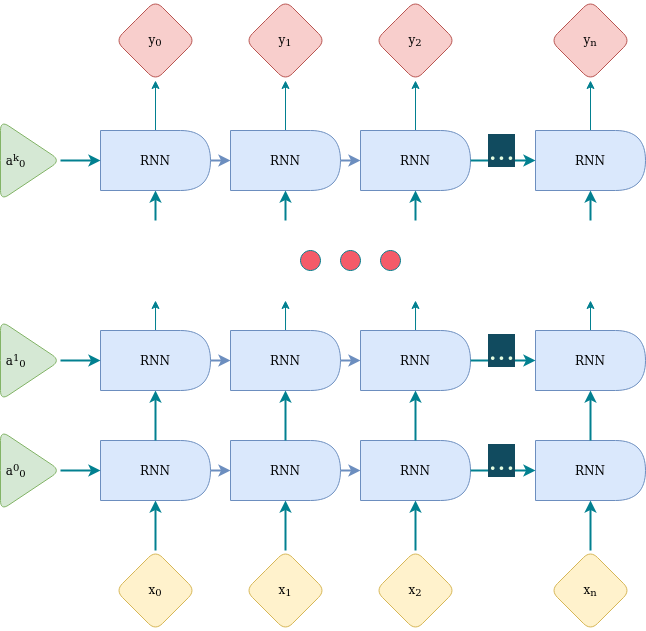

The diagram above was exported from draw.io. Its source (the exported page's mxGraphModel, read from the mxfile embedded in the PNG):
<mxGraphModel dx="846" dy="1174" grid="1" gridSize="10" guides="1" tooltips="1" connect="1" arrows="1" fold="1" page="1" pageScale="1" pageWidth="1169" pageHeight="827" background="#114B5F" math="0" shadow="0">
  <root>
    <mxCell id="0" />
    <mxCell id="1" parent="0" />
    <mxCell id="3hafcBxkU8X5GEbPMpCC-1" value="x&lt;sub&gt;0&lt;/sub&gt;" style="rhombus;whiteSpace=wrap;html=1;fillColor=#fff2cc;strokeColor=#d6b656;rounded=1;" vertex="1" parent="1">
      <mxGeometry x="305" y="610" width="80" height="80" as="geometry" />
    </mxCell>
    <mxCell id="3hafcBxkU8X5GEbPMpCC-2" value="" style="endArrow=classic;html=1;rounded=1;exitX=0.5;exitY=0;exitDx=0;exitDy=0;labelBackgroundColor=#114B5F;strokeColor=#028090;fontColor=#E4FDE1;strokeWidth=2;" edge="1" parent="1" source="3hafcBxkU8X5GEbPMpCC-1">
      <mxGeometry width="50" height="50" relative="1" as="geometry">
        <mxPoint x="535" y="330" as="sourcePoint" />
        <mxPoint x="345" y="560" as="targetPoint" />
      </mxGeometry>
    </mxCell>
    <mxCell id="3hafcBxkU8X5GEbPMpCC-3" style="edgeStyle=orthogonalEdgeStyle;rounded=1;orthogonalLoop=1;jettySize=auto;html=1;entryX=0;entryY=0.5;entryDx=0;entryDy=0;labelBackgroundColor=#114B5F;strokeColor=#6c8ebf;fontColor=#E4FDE1;fillColor=#dae8fc;strokeWidth=2;" edge="1" parent="1" source="3hafcBxkU8X5GEbPMpCC-4" target="3hafcBxkU8X5GEbPMpCC-8">
      <mxGeometry relative="1" as="geometry" />
    </mxCell>
    <mxCell id="3hafcBxkU8X5GEbPMpCC-4" value="RNN" style="shape=delay;whiteSpace=wrap;html=1;fillColor=#dae8fc;strokeColor=#6c8ebf;rounded=1;" vertex="1" parent="1">
      <mxGeometry x="290" y="500" width="110" height="60" as="geometry" />
    </mxCell>
    <mxCell id="3hafcBxkU8X5GEbPMpCC-5" style="edgeStyle=orthogonalEdgeStyle;rounded=1;orthogonalLoop=1;jettySize=auto;html=1;labelBackgroundColor=#114B5F;strokeColor=#028090;fontColor=#E4FDE1;strokeWidth=2;" edge="1" parent="1" source="3hafcBxkU8X5GEbPMpCC-6" target="3hafcBxkU8X5GEbPMpCC-4">
      <mxGeometry relative="1" as="geometry" />
    </mxCell>
    <mxCell id="3hafcBxkU8X5GEbPMpCC-6" value="&lt;div align=&quot;left&quot;&gt;&amp;nbsp;a&lt;sup&gt;0&lt;/sup&gt;&lt;sub&gt;0&lt;/sub&gt;&lt;/div&gt;" style="triangle;whiteSpace=wrap;html=1;align=left;fillColor=#d5e8d4;strokeColor=#82b366;rounded=1;" vertex="1" parent="1">
      <mxGeometry x="190" y="490" width="60" height="80" as="geometry" />
    </mxCell>
    <mxCell id="3hafcBxkU8X5GEbPMpCC-7" style="edgeStyle=orthogonalEdgeStyle;rounded=1;orthogonalLoop=1;jettySize=auto;html=1;entryX=0;entryY=0.5;entryDx=0;entryDy=0;labelBackgroundColor=#114B5F;strokeColor=#6c8ebf;fontColor=#E4FDE1;fillColor=#dae8fc;strokeWidth=2;" edge="1" parent="1" source="3hafcBxkU8X5GEbPMpCC-8" target="3hafcBxkU8X5GEbPMpCC-9">
      <mxGeometry relative="1" as="geometry" />
    </mxCell>
    <mxCell id="3hafcBxkU8X5GEbPMpCC-8" value="RNN" style="shape=delay;whiteSpace=wrap;html=1;fillColor=#dae8fc;strokeColor=#6c8ebf;rounded=1;" vertex="1" parent="1">
      <mxGeometry x="420" y="500" width="110" height="60" as="geometry" />
    </mxCell>
    <mxCell id="3hafcBxkU8X5GEbPMpCC-9" value="RNN" style="shape=delay;whiteSpace=wrap;html=1;fillColor=#dae8fc;strokeColor=#6c8ebf;rounded=1;" vertex="1" parent="1">
      <mxGeometry x="550" y="500" width="110" height="60" as="geometry" />
    </mxCell>
    <mxCell id="3hafcBxkU8X5GEbPMpCC-11" value="RNN" style="shape=delay;whiteSpace=wrap;html=1;fillColor=#dae8fc;strokeColor=#6c8ebf;rounded=1;" vertex="1" parent="1">
      <mxGeometry x="725" y="500" width="110" height="60" as="geometry" />
    </mxCell>
    <mxCell id="3hafcBxkU8X5GEbPMpCC-12" value="y&lt;sub&gt;n&lt;/sub&gt;" style="rhombus;whiteSpace=wrap;html=1;fillColor=#f8cecc;strokeColor=#b85450;rounded=1;" vertex="1" parent="1">
      <mxGeometry x="740" y="60" width="80" height="80" as="geometry" />
    </mxCell>
    <mxCell id="3hafcBxkU8X5GEbPMpCC-13" value="" style="endArrow=classic;html=1;rounded=1;entryX=0;entryY=0.5;entryDx=0;entryDy=0;exitX=1;exitY=0.5;exitDx=0;exitDy=0;fontStyle=1;horizontal=1;labelBackgroundColor=#114B5F;strokeColor=#028090;fontColor=#E4FDE1;strokeWidth=2;" edge="1" parent="1" source="3hafcBxkU8X5GEbPMpCC-9" target="3hafcBxkU8X5GEbPMpCC-11">
      <mxGeometry relative="1" as="geometry">
        <mxPoint x="410" y="520" as="sourcePoint" />
        <mxPoint x="510" y="520" as="targetPoint" />
      </mxGeometry>
    </mxCell>
    <mxCell id="3hafcBxkU8X5GEbPMpCC-14" value="&lt;font style=&quot;font-size: 28px;&quot;&gt;...&lt;/font&gt;" style="edgeLabel;resizable=0;html=1;align=center;verticalAlign=middle;labelBackgroundColor=#114B5F;fontColor=#E4FDE1;rounded=1;" connectable="0" vertex="1" parent="3hafcBxkU8X5GEbPMpCC-13">
      <mxGeometry relative="1" as="geometry">
        <mxPoint x="-2" y="-10" as="offset" />
      </mxGeometry>
    </mxCell>
    <mxCell id="3hafcBxkU8X5GEbPMpCC-15" value="x&lt;sub&gt;1&lt;/sub&gt;" style="rhombus;whiteSpace=wrap;html=1;fillColor=#fff2cc;strokeColor=#d6b656;rounded=1;" vertex="1" parent="1">
      <mxGeometry x="435" y="610" width="80" height="80" as="geometry" />
    </mxCell>
    <mxCell id="3hafcBxkU8X5GEbPMpCC-16" value="" style="endArrow=classic;html=1;rounded=1;exitX=0.5;exitY=0;exitDx=0;exitDy=0;labelBackgroundColor=#114B5F;strokeColor=#028090;fontColor=#E4FDE1;strokeWidth=2;" edge="1" parent="1" source="3hafcBxkU8X5GEbPMpCC-15">
      <mxGeometry width="50" height="50" relative="1" as="geometry">
        <mxPoint x="665" y="330" as="sourcePoint" />
        <mxPoint x="475" y="560" as="targetPoint" />
      </mxGeometry>
    </mxCell>
    <mxCell id="3hafcBxkU8X5GEbPMpCC-17" value="x&lt;sub&gt;2&lt;/sub&gt;" style="rhombus;whiteSpace=wrap;html=1;fillColor=#fff2cc;strokeColor=#d6b656;rounded=1;" vertex="1" parent="1">
      <mxGeometry x="565" y="610" width="80" height="80" as="geometry" />
    </mxCell>
    <mxCell id="3hafcBxkU8X5GEbPMpCC-18" value="" style="endArrow=classic;html=1;rounded=1;exitX=0.5;exitY=0;exitDx=0;exitDy=0;labelBackgroundColor=#114B5F;strokeColor=#028090;fontColor=#E4FDE1;strokeWidth=2;" edge="1" parent="1" source="3hafcBxkU8X5GEbPMpCC-17">
      <mxGeometry width="50" height="50" relative="1" as="geometry">
        <mxPoint x="795" y="330" as="sourcePoint" />
        <mxPoint x="605" y="560" as="targetPoint" />
      </mxGeometry>
    </mxCell>
    <mxCell id="3hafcBxkU8X5GEbPMpCC-20" value="x&lt;sub&gt;n&lt;/sub&gt;" style="rhombus;whiteSpace=wrap;html=1;fillColor=#fff2cc;strokeColor=#d6b656;rounded=1;" vertex="1" parent="1">
      <mxGeometry x="740" y="610" width="80" height="80" as="geometry" />
    </mxCell>
    <mxCell id="3hafcBxkU8X5GEbPMpCC-21" value="" style="endArrow=classic;html=1;rounded=1;exitX=0.5;exitY=0;exitDx=0;exitDy=0;labelBackgroundColor=#114B5F;strokeColor=#028090;fontColor=#E4FDE1;strokeWidth=2;" edge="1" parent="1" source="3hafcBxkU8X5GEbPMpCC-20">
      <mxGeometry width="50" height="50" relative="1" as="geometry">
        <mxPoint x="970" y="330" as="sourcePoint" />
        <mxPoint x="780" y="560" as="targetPoint" />
      </mxGeometry>
    </mxCell>
    <mxCell id="3hafcBxkU8X5GEbPMpCC-23" value="y&lt;sub&gt;0&lt;/sub&gt;" style="rhombus;whiteSpace=wrap;html=1;fillColor=#f8cecc;strokeColor=#b85450;rounded=1;" vertex="1" parent="1">
      <mxGeometry x="305" y="60" width="80" height="80" as="geometry" />
    </mxCell>
    <mxCell id="3hafcBxkU8X5GEbPMpCC-25" value="y&lt;sub&gt;1&lt;/sub&gt;" style="rhombus;whiteSpace=wrap;html=1;fillColor=#f8cecc;strokeColor=#b85450;rounded=1;" vertex="1" parent="1">
      <mxGeometry x="435" y="60" width="80" height="80" as="geometry" />
    </mxCell>
    <mxCell id="3hafcBxkU8X5GEbPMpCC-27" value="y&lt;sub&gt;2&lt;/sub&gt;" style="rhombus;whiteSpace=wrap;html=1;fillColor=#f8cecc;strokeColor=#b85450;rounded=1;" vertex="1" parent="1">
      <mxGeometry x="565" y="60" width="80" height="80" as="geometry" />
    </mxCell>
    <mxCell id="3hafcBxkU8X5GEbPMpCC-45" value="" style="endArrow=classic;html=1;rounded=1;exitX=0.5;exitY=0;exitDx=0;exitDy=0;labelBackgroundColor=#114B5F;strokeColor=#028090;fontColor=#E4FDE1;strokeWidth=2;" edge="1" parent="1">
      <mxGeometry width="50" height="50" relative="1" as="geometry">
        <mxPoint x="345" y="500" as="sourcePoint" />
        <mxPoint x="345" y="450" as="targetPoint" />
      </mxGeometry>
    </mxCell>
    <mxCell id="3hafcBxkU8X5GEbPMpCC-46" style="edgeStyle=orthogonalEdgeStyle;rounded=1;orthogonalLoop=1;jettySize=auto;html=1;entryX=0;entryY=0.5;entryDx=0;entryDy=0;labelBackgroundColor=#114B5F;strokeColor=#6c8ebf;fontColor=#E4FDE1;fillColor=#dae8fc;strokeWidth=2;" edge="1" parent="1" source="3hafcBxkU8X5GEbPMpCC-47" target="3hafcBxkU8X5GEbPMpCC-51">
      <mxGeometry relative="1" as="geometry" />
    </mxCell>
    <mxCell id="3hafcBxkU8X5GEbPMpCC-81" style="edgeStyle=orthogonalEdgeStyle;rounded=0;orthogonalLoop=1;jettySize=auto;html=1;strokeColor=#028090;fontColor=#E4FDE1;fillColor=#F45B69;" edge="1" parent="1" source="3hafcBxkU8X5GEbPMpCC-47">
      <mxGeometry relative="1" as="geometry">
        <mxPoint x="345" y="359.9999999999998" as="targetPoint" />
      </mxGeometry>
    </mxCell>
    <mxCell id="3hafcBxkU8X5GEbPMpCC-47" value="RNN" style="shape=delay;whiteSpace=wrap;html=1;fillColor=#dae8fc;strokeColor=#6c8ebf;rounded=1;" vertex="1" parent="1">
      <mxGeometry x="290" y="390" width="110" height="60" as="geometry" />
    </mxCell>
    <mxCell id="3hafcBxkU8X5GEbPMpCC-48" style="edgeStyle=orthogonalEdgeStyle;rounded=1;orthogonalLoop=1;jettySize=auto;html=1;labelBackgroundColor=#114B5F;strokeColor=#028090;fontColor=#E4FDE1;strokeWidth=2;" edge="1" parent="1" source="3hafcBxkU8X5GEbPMpCC-49" target="3hafcBxkU8X5GEbPMpCC-47">
      <mxGeometry relative="1" as="geometry" />
    </mxCell>
    <mxCell id="3hafcBxkU8X5GEbPMpCC-49" value="&lt;div align=&quot;left&quot;&gt;&amp;nbsp;a&lt;sup&gt;1&lt;/sup&gt;&lt;sub&gt;0&lt;/sub&gt;&lt;/div&gt;" style="triangle;whiteSpace=wrap;html=1;align=left;fillColor=#d5e8d4;strokeColor=#82b366;rounded=1;" vertex="1" parent="1">
      <mxGeometry x="190" y="380" width="60" height="80" as="geometry" />
    </mxCell>
    <mxCell id="3hafcBxkU8X5GEbPMpCC-50" style="edgeStyle=orthogonalEdgeStyle;rounded=1;orthogonalLoop=1;jettySize=auto;html=1;entryX=0;entryY=0.5;entryDx=0;entryDy=0;labelBackgroundColor=#114B5F;strokeColor=#6c8ebf;fontColor=#E4FDE1;fillColor=#dae8fc;strokeWidth=2;" edge="1" parent="1" source="3hafcBxkU8X5GEbPMpCC-51" target="3hafcBxkU8X5GEbPMpCC-52">
      <mxGeometry relative="1" as="geometry" />
    </mxCell>
    <mxCell id="3hafcBxkU8X5GEbPMpCC-82" style="edgeStyle=orthogonalEdgeStyle;rounded=0;orthogonalLoop=1;jettySize=auto;html=1;strokeColor=#028090;fontColor=#E4FDE1;fillColor=#F45B69;" edge="1" parent="1" source="3hafcBxkU8X5GEbPMpCC-51">
      <mxGeometry relative="1" as="geometry">
        <mxPoint x="475" y="359.9999999999998" as="targetPoint" />
      </mxGeometry>
    </mxCell>
    <mxCell id="3hafcBxkU8X5GEbPMpCC-51" value="RNN" style="shape=delay;whiteSpace=wrap;html=1;fillColor=#dae8fc;strokeColor=#6c8ebf;rounded=1;" vertex="1" parent="1">
      <mxGeometry x="420" y="390" width="110" height="60" as="geometry" />
    </mxCell>
    <mxCell id="3hafcBxkU8X5GEbPMpCC-83" style="edgeStyle=orthogonalEdgeStyle;rounded=0;orthogonalLoop=1;jettySize=auto;html=1;strokeColor=#028090;fontColor=#E4FDE1;fillColor=#F45B69;" edge="1" parent="1" source="3hafcBxkU8X5GEbPMpCC-52">
      <mxGeometry relative="1" as="geometry">
        <mxPoint x="605" y="359.9999999999998" as="targetPoint" />
      </mxGeometry>
    </mxCell>
    <mxCell id="3hafcBxkU8X5GEbPMpCC-52" value="RNN" style="shape=delay;whiteSpace=wrap;html=1;fillColor=#dae8fc;strokeColor=#6c8ebf;rounded=1;" vertex="1" parent="1">
      <mxGeometry x="550" y="390" width="110" height="60" as="geometry" />
    </mxCell>
    <mxCell id="3hafcBxkU8X5GEbPMpCC-84" style="edgeStyle=orthogonalEdgeStyle;rounded=0;orthogonalLoop=1;jettySize=auto;html=1;strokeColor=#028090;fontColor=#E4FDE1;fillColor=#F45B69;" edge="1" parent="1" source="3hafcBxkU8X5GEbPMpCC-53">
      <mxGeometry relative="1" as="geometry">
        <mxPoint x="780" y="359.9999999999998" as="targetPoint" />
      </mxGeometry>
    </mxCell>
    <mxCell id="3hafcBxkU8X5GEbPMpCC-53" value="RNN" style="shape=delay;whiteSpace=wrap;html=1;fillColor=#dae8fc;strokeColor=#6c8ebf;rounded=1;" vertex="1" parent="1">
      <mxGeometry x="725" y="390" width="110" height="60" as="geometry" />
    </mxCell>
    <mxCell id="3hafcBxkU8X5GEbPMpCC-54" value="" style="endArrow=classic;html=1;rounded=1;entryX=0;entryY=0.5;entryDx=0;entryDy=0;exitX=1;exitY=0.5;exitDx=0;exitDy=0;fontStyle=1;horizontal=1;labelBackgroundColor=#114B5F;strokeColor=#028090;fontColor=#E4FDE1;strokeWidth=2;" edge="1" parent="1" source="3hafcBxkU8X5GEbPMpCC-52" target="3hafcBxkU8X5GEbPMpCC-53">
      <mxGeometry relative="1" as="geometry">
        <mxPoint x="410" y="410" as="sourcePoint" />
        <mxPoint x="510" y="410" as="targetPoint" />
      </mxGeometry>
    </mxCell>
    <mxCell id="3hafcBxkU8X5GEbPMpCC-55" value="&lt;font style=&quot;font-size: 28px;&quot;&gt;...&lt;/font&gt;" style="edgeLabel;resizable=0;html=1;align=center;verticalAlign=middle;labelBackgroundColor=#114B5F;fontColor=#E4FDE1;rounded=1;" connectable="0" vertex="1" parent="3hafcBxkU8X5GEbPMpCC-54">
      <mxGeometry relative="1" as="geometry">
        <mxPoint x="-2" y="-10" as="offset" />
      </mxGeometry>
    </mxCell>
    <mxCell id="3hafcBxkU8X5GEbPMpCC-56" value="" style="endArrow=classic;html=1;rounded=1;exitX=0.5;exitY=0;exitDx=0;exitDy=0;labelBackgroundColor=#114B5F;strokeColor=#028090;fontColor=#E4FDE1;strokeWidth=2;" edge="1" parent="1">
      <mxGeometry width="50" height="50" relative="1" as="geometry">
        <mxPoint x="475" y="500" as="sourcePoint" />
        <mxPoint x="475" y="450" as="targetPoint" />
      </mxGeometry>
    </mxCell>
    <mxCell id="3hafcBxkU8X5GEbPMpCC-57" value="" style="endArrow=classic;html=1;rounded=1;exitX=0.5;exitY=0;exitDx=0;exitDy=0;labelBackgroundColor=#114B5F;strokeColor=#028090;fontColor=#E4FDE1;strokeWidth=2;" edge="1" parent="1">
      <mxGeometry width="50" height="50" relative="1" as="geometry">
        <mxPoint x="605" y="500" as="sourcePoint" />
        <mxPoint x="605" y="450" as="targetPoint" />
      </mxGeometry>
    </mxCell>
    <mxCell id="3hafcBxkU8X5GEbPMpCC-58" value="" style="endArrow=classic;html=1;rounded=1;exitX=0.5;exitY=0;exitDx=0;exitDy=0;labelBackgroundColor=#114B5F;strokeColor=#028090;fontColor=#E4FDE1;strokeWidth=2;" edge="1" parent="1">
      <mxGeometry width="50" height="50" relative="1" as="geometry">
        <mxPoint x="780" y="500" as="sourcePoint" />
        <mxPoint x="780" y="450" as="targetPoint" />
      </mxGeometry>
    </mxCell>
    <mxCell id="3hafcBxkU8X5GEbPMpCC-59" value="" style="endArrow=classic;html=1;rounded=1;labelBackgroundColor=#114B5F;strokeColor=#028090;fontColor=#E4FDE1;strokeWidth=2;" edge="1" parent="1">
      <mxGeometry width="50" height="50" relative="1" as="geometry">
        <mxPoint x="345" y="280" as="sourcePoint" />
        <mxPoint x="345" y="250" as="targetPoint" />
      </mxGeometry>
    </mxCell>
    <mxCell id="3hafcBxkU8X5GEbPMpCC-60" style="edgeStyle=orthogonalEdgeStyle;rounded=1;orthogonalLoop=1;jettySize=auto;html=1;entryX=0;entryY=0.5;entryDx=0;entryDy=0;labelBackgroundColor=#114B5F;strokeColor=#6c8ebf;fontColor=#E4FDE1;fillColor=#dae8fc;strokeWidth=2;" edge="1" parent="1" source="3hafcBxkU8X5GEbPMpCC-61" target="3hafcBxkU8X5GEbPMpCC-65">
      <mxGeometry relative="1" as="geometry" />
    </mxCell>
    <mxCell id="3hafcBxkU8X5GEbPMpCC-73" style="edgeStyle=orthogonalEdgeStyle;rounded=0;orthogonalLoop=1;jettySize=auto;html=1;entryX=0.5;entryY=1;entryDx=0;entryDy=0;strokeColor=#028090;fontColor=#E4FDE1;fillColor=#F45B69;" edge="1" parent="1" source="3hafcBxkU8X5GEbPMpCC-61" target="3hafcBxkU8X5GEbPMpCC-23">
      <mxGeometry relative="1" as="geometry" />
    </mxCell>
    <mxCell id="3hafcBxkU8X5GEbPMpCC-61" value="RNN" style="shape=delay;whiteSpace=wrap;html=1;fillColor=#dae8fc;strokeColor=#6c8ebf;rounded=1;" vertex="1" parent="1">
      <mxGeometry x="290" y="190" width="110" height="60" as="geometry" />
    </mxCell>
    <mxCell id="3hafcBxkU8X5GEbPMpCC-62" style="edgeStyle=orthogonalEdgeStyle;rounded=1;orthogonalLoop=1;jettySize=auto;html=1;labelBackgroundColor=#114B5F;strokeColor=#028090;fontColor=#E4FDE1;strokeWidth=2;" edge="1" parent="1" source="3hafcBxkU8X5GEbPMpCC-63" target="3hafcBxkU8X5GEbPMpCC-61">
      <mxGeometry relative="1" as="geometry" />
    </mxCell>
    <mxCell id="3hafcBxkU8X5GEbPMpCC-63" value="&lt;div align=&quot;left&quot;&gt;&amp;nbsp;a&lt;sup&gt;k&lt;/sup&gt;&lt;sub&gt;0&lt;/sub&gt;&lt;/div&gt;" style="triangle;whiteSpace=wrap;html=1;align=left;fillColor=#d5e8d4;strokeColor=#82b366;rounded=1;" vertex="1" parent="1">
      <mxGeometry x="190" y="180" width="60" height="80" as="geometry" />
    </mxCell>
    <mxCell id="3hafcBxkU8X5GEbPMpCC-64" style="edgeStyle=orthogonalEdgeStyle;rounded=1;orthogonalLoop=1;jettySize=auto;html=1;entryX=0;entryY=0.5;entryDx=0;entryDy=0;labelBackgroundColor=#114B5F;strokeColor=#6c8ebf;fontColor=#E4FDE1;fillColor=#dae8fc;strokeWidth=2;" edge="1" parent="1" source="3hafcBxkU8X5GEbPMpCC-65" target="3hafcBxkU8X5GEbPMpCC-66">
      <mxGeometry relative="1" as="geometry" />
    </mxCell>
    <mxCell id="3hafcBxkU8X5GEbPMpCC-74" style="edgeStyle=orthogonalEdgeStyle;rounded=0;orthogonalLoop=1;jettySize=auto;html=1;strokeColor=#028090;fontColor=#E4FDE1;fillColor=#F45B69;" edge="1" parent="1" source="3hafcBxkU8X5GEbPMpCC-65" target="3hafcBxkU8X5GEbPMpCC-25">
      <mxGeometry relative="1" as="geometry" />
    </mxCell>
    <mxCell id="3hafcBxkU8X5GEbPMpCC-65" value="RNN" style="shape=delay;whiteSpace=wrap;html=1;fillColor=#dae8fc;strokeColor=#6c8ebf;rounded=1;" vertex="1" parent="1">
      <mxGeometry x="420" y="190" width="110" height="60" as="geometry" />
    </mxCell>
    <mxCell id="3hafcBxkU8X5GEbPMpCC-75" style="edgeStyle=orthogonalEdgeStyle;rounded=0;orthogonalLoop=1;jettySize=auto;html=1;entryX=0.5;entryY=1;entryDx=0;entryDy=0;strokeColor=#028090;fontColor=#E4FDE1;fillColor=#F45B69;" edge="1" parent="1" source="3hafcBxkU8X5GEbPMpCC-66" target="3hafcBxkU8X5GEbPMpCC-27">
      <mxGeometry relative="1" as="geometry" />
    </mxCell>
    <mxCell id="3hafcBxkU8X5GEbPMpCC-66" value="RNN" style="shape=delay;whiteSpace=wrap;html=1;fillColor=#dae8fc;strokeColor=#6c8ebf;rounded=1;" vertex="1" parent="1">
      <mxGeometry x="550" y="190" width="110" height="60" as="geometry" />
    </mxCell>
    <mxCell id="3hafcBxkU8X5GEbPMpCC-76" style="edgeStyle=orthogonalEdgeStyle;rounded=0;orthogonalLoop=1;jettySize=auto;html=1;entryX=0.5;entryY=1;entryDx=0;entryDy=0;strokeColor=#028090;fontColor=#E4FDE1;fillColor=#F45B69;" edge="1" parent="1" source="3hafcBxkU8X5GEbPMpCC-67" target="3hafcBxkU8X5GEbPMpCC-12">
      <mxGeometry relative="1" as="geometry" />
    </mxCell>
    <mxCell id="3hafcBxkU8X5GEbPMpCC-67" value="RNN" style="shape=delay;whiteSpace=wrap;html=1;fillColor=#dae8fc;strokeColor=#6c8ebf;rounded=1;" vertex="1" parent="1">
      <mxGeometry x="725" y="190" width="110" height="60" as="geometry" />
    </mxCell>
    <mxCell id="3hafcBxkU8X5GEbPMpCC-68" value="" style="endArrow=classic;html=1;rounded=1;entryX=0;entryY=0.5;entryDx=0;entryDy=0;exitX=1;exitY=0.5;exitDx=0;exitDy=0;fontStyle=1;horizontal=1;labelBackgroundColor=#114B5F;strokeColor=#028090;fontColor=#E4FDE1;strokeWidth=2;" edge="1" parent="1" source="3hafcBxkU8X5GEbPMpCC-66" target="3hafcBxkU8X5GEbPMpCC-67">
      <mxGeometry relative="1" as="geometry">
        <mxPoint x="410" y="210" as="sourcePoint" />
        <mxPoint x="510" y="210" as="targetPoint" />
      </mxGeometry>
    </mxCell>
    <mxCell id="3hafcBxkU8X5GEbPMpCC-69" value="&lt;font style=&quot;font-size: 28px;&quot;&gt;...&lt;/font&gt;" style="edgeLabel;resizable=0;html=1;align=center;verticalAlign=middle;labelBackgroundColor=#114B5F;fontColor=#E4FDE1;rounded=1;" connectable="0" vertex="1" parent="3hafcBxkU8X5GEbPMpCC-68">
      <mxGeometry relative="1" as="geometry">
        <mxPoint x="-2" y="-10" as="offset" />
      </mxGeometry>
    </mxCell>
    <mxCell id="3hafcBxkU8X5GEbPMpCC-70" value="" style="endArrow=classic;html=1;rounded=1;labelBackgroundColor=#114B5F;strokeColor=#028090;fontColor=#E4FDE1;strokeWidth=2;" edge="1" parent="1">
      <mxGeometry width="50" height="50" relative="1" as="geometry">
        <mxPoint x="475" y="280" as="sourcePoint" />
        <mxPoint x="475" y="250" as="targetPoint" />
      </mxGeometry>
    </mxCell>
    <mxCell id="3hafcBxkU8X5GEbPMpCC-71" value="" style="endArrow=classic;html=1;rounded=1;labelBackgroundColor=#114B5F;strokeColor=#028090;fontColor=#E4FDE1;strokeWidth=2;" edge="1" parent="1">
      <mxGeometry width="50" height="50" relative="1" as="geometry">
        <mxPoint x="605" y="280" as="sourcePoint" />
        <mxPoint x="605" y="250" as="targetPoint" />
      </mxGeometry>
    </mxCell>
    <mxCell id="3hafcBxkU8X5GEbPMpCC-72" value="" style="endArrow=classic;html=1;rounded=1;labelBackgroundColor=#114B5F;strokeColor=#028090;fontColor=#E4FDE1;strokeWidth=2;" edge="1" parent="1">
      <mxGeometry width="50" height="50" relative="1" as="geometry">
        <mxPoint x="780" y="280" as="sourcePoint" />
        <mxPoint x="780" y="250" as="targetPoint" />
      </mxGeometry>
    </mxCell>
    <mxCell id="3hafcBxkU8X5GEbPMpCC-85" value="" style="ellipse;whiteSpace=wrap;html=1;aspect=fixed;strokeColor=#028090;fontColor=#E4FDE1;fillColor=#F45B69;" vertex="1" parent="1">
      <mxGeometry x="490" y="310" width="20" height="20" as="geometry" />
    </mxCell>
    <mxCell id="3hafcBxkU8X5GEbPMpCC-86" value="" style="ellipse;whiteSpace=wrap;html=1;aspect=fixed;strokeColor=#028090;fontColor=#E4FDE1;fillColor=#F45B69;" vertex="1" parent="1">
      <mxGeometry x="530" y="310" width="20" height="20" as="geometry" />
    </mxCell>
    <mxCell id="3hafcBxkU8X5GEbPMpCC-87" value="" style="ellipse;whiteSpace=wrap;html=1;aspect=fixed;strokeColor=#028090;fontColor=#E4FDE1;fillColor=#F45B69;" vertex="1" parent="1">
      <mxGeometry x="570" y="310" width="20" height="20" as="geometry" />
    </mxCell>
  </root>
</mxGraphModel>